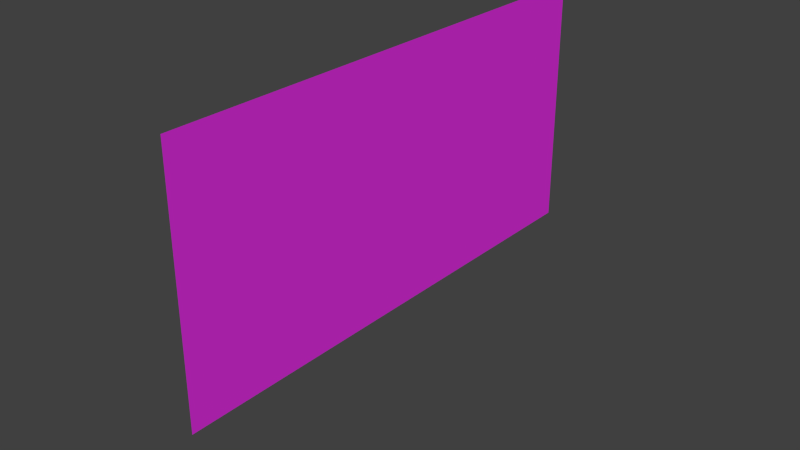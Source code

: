 # Source: lib_tanzorz_base.blend  (saved by Blender 2.69.0; exported with 4.5.12 LTS)
import bpy
from mathutils import Matrix  # noqa: F401  (used for matrix-valued properties, if any)

bpy.ops.wm.read_factory_settings(use_empty=True)
scene = bpy.context.scene
scene.name = 'Scene'

# ---- collections
col_collection_1 = bpy.data.collections.new('Collection 1'); scene.collection.children.link(col_collection_1)
col_collection_1.hide_render = True
col_collection_1.hide_viewport = True
col_collection_2 = bpy.data.collections.new('Collection 2'); scene.collection.children.link(col_collection_2)
col_collection_2.hide_render = True
col_collection_2.hide_viewport = True
col_collection_3 = bpy.data.collections.new('Collection 3'); scene.collection.children.link(col_collection_3)
col_collection_4 = bpy.data.collections.new('Collection 4'); scene.collection.children.link(col_collection_4)
col_collection_4.hide_render = True
col_collection_4.hide_viewport = True

# ---- images (referenced by path relative to the original .blend; pixels are not part of the script)
import os
ASSET_DIR = os.environ.get("B2B_ASSET_DIR", "")  # directory of the original .blend (textures are referenced by path, not embedded)
HERE = os.path.dirname(os.path.abspath(__file__))  # packed textures are extracted next to this script under _unpacked/

def load_image(name, relpath, width, height, colorspace="sRGB"):
    """Load a texture the original file referenced (path relative to the .blend, or extracted next to this script)."""
    p = next((c for c in (os.path.join(HERE, relpath), os.path.join(ASSET_DIR, relpath)) if relpath and os.path.exists(c)), "")
    if p:
        img = bpy.data.images.load(p, check_existing=True)
        img.name = name
    else:  # same state as the original file: an image datablock whose file is absent (Cycles renders it pink)
        img = bpy.data.images.new(name, width, height)
        img.source = "FILE"
        img.filepath = "//" + (relpath or name)
    img.colorspace_settings.name = colorspace
    return img
img_fence_barbed_mask_1024_png = load_image('fence_barbed_mask_1024.png', 'fence_barbed_mask_1024.png', 1024, 1024, 'sRGB')
img_fence_barbed_1024_png = load_image('fence_barbed_1024.png', 'fence_barbed_1024.png', 1024, 1024, 'sRGB')
img_fence_barbed_mask_1024_png_001 = load_image('fence_barbed_mask_1024.png.001', 'fence_barbed_mask_1024.png', 1024, 1024, 'sRGB')
img_fence_barbed_1024_png_001 = load_image('fence_barbed_1024.png.001', 'fence_barbed_1024.png', 1024, 1024, 'sRGB')

# ---- materials (node trees are filled in below, after node groups)
mat_material_tex_fence_barbed = bpy.data.materials.new('material_tex_fence_barbed')
mat_material_tex_fence_barbed.alpha_threshold = 0.0
mat_material_tex_fence_barbed.roughness = 0.5
mat_material_tex_fence_barbed.line_color = (0.0, 0.0, 0.0, 1.0)
mat_material_tex_fence_barbed_001 = bpy.data.materials.new('material_tex_fence_barbed.001')
mat_material_tex_fence_barbed_001.alpha_threshold = 0.0
mat_material_tex_fence_barbed_001.roughness = 0.5
mat_material_tex_fence_barbed_001.line_color = (0.0, 0.0, 0.0, 1.0)

# ---- material node trees
mat_material_tex_fence_barbed.use_nodes = True; mat_material_tex_fence_barbed.node_tree.nodes.clear()
_N = mat_material_tex_fence_barbed.node_tree.nodes; _L = mat_material_tex_fence_barbed.node_tree.links
n0 = _N.new('ShaderNodeTexImage'); n0.name = 'Image Texture.001'; n0.location = (-276, 195)
n0.width = 261
n0.image = img_fence_barbed_mask_1024_png
n1 = _N.new('ShaderNodeOutputMaterial'); n1.name = 'Material Output'; n1.location = (675, 411)
n2 = _N.new('ShaderNodeMixShader'); n2.name = 'Mix Shader'; n2.location = (459, 480)
n3 = _N.new('ShaderNodeBsdfDiffuse'); n3.name = 'Diffuse BSDF'; n3.location = (197, 574)
n4 = _N.new('ShaderNodeBsdfTransparent'); n4.name = 'Transparent BSDF.002'; n4.location = (250, 255)
n5 = _N.new('ShaderNodeTexImage'); n5.name = 'Image Texture'; n5.location = (-248, 461)
n5.width = 275
n5.image = img_fence_barbed_1024_png
_L.new(n2.outputs[0], n1.inputs[0])
_L.new(n4.outputs[0], n2.inputs[2])
_L.new(n3.outputs[0], n2.inputs[1])
_L.new(n5.outputs[0], n3.inputs[0])
_L.new(n0.outputs[0], n2.inputs[0])
n1.is_active_output = True
mat_material_tex_fence_barbed_001.use_nodes = True; mat_material_tex_fence_barbed_001.node_tree.nodes.clear()
_N = mat_material_tex_fence_barbed_001.node_tree.nodes; _L = mat_material_tex_fence_barbed_001.node_tree.links
n0 = _N.new('ShaderNodeTexImage'); n0.name = 'Image Texture.001'; n0.location = (-276, 195)
n0.width = 261
n0.image = img_fence_barbed_mask_1024_png_001
n1 = _N.new('ShaderNodeOutputMaterial'); n1.name = 'Material Output'; n1.location = (675, 411)
n2 = _N.new('ShaderNodeMixShader'); n2.name = 'Mix Shader'; n2.location = (459, 480)
n3 = _N.new('ShaderNodeBsdfDiffuse'); n3.name = 'Diffuse BSDF'; n3.location = (197, 574)
n4 = _N.new('ShaderNodeBsdfTransparent'); n4.name = 'Transparent BSDF.002'; n4.location = (250, 255)
n5 = _N.new('ShaderNodeTexImage'); n5.name = 'Image Texture'; n5.location = (-248, 461)
n5.width = 275
n5.image = img_fence_barbed_1024_png_001
_L.new(n2.outputs[0], n1.inputs[0])
_L.new(n4.outputs[0], n2.inputs[2])
_L.new(n3.outputs[0], n2.inputs[1])
_L.new(n5.outputs[0], n3.inputs[0])
_L.new(n0.outputs[0], n2.inputs[0])
n1.is_active_output = True

# ---- world
world_world = bpy.data.worlds.new('World'); scene.world = world_world
world_world.color = (0.05088, 0.05088, 0.05088)
world_world.use_sun_shadow = False
world_world.sun_shadow_jitter_overblur = 0.0
world_world.cycles.sampling_method = 'MANUAL'
world_world.cycles.sample_map_resolution = 256

# ---- meshes
me_plane = bpy.data.meshes.new('Plane')
me_plane.from_pydata([(0.0, -0.35, 0.0), (0.0, 0.15, 0.0), (0.0, -0.15, 0.0), (0.0, 0.35, 0.0), (0.0, -0.1, 1.0), (0.0, 0.1, 1.0), (0.35, 0.1625, 0.825), (-0.35, -0.1625, 0.825), (0.5, 0.025, 0.5), (0.5, 0.225, 0.5), (0.35, -0.0375, 0.825), (-0.35, -0.0875, 0.175), (-0.5, -0.225, 0.5), (-0.5, -0.025, 0.5), (-0.35, 0.0375, 0.825), (-0.35, -0.2875, 0.175), (0.35, 0.2875, 0.175), (0.35, 0.0875, 0.175)], [], [(7, 12, 13, 14), (17, 8, 9, 16), (1, 17, 16, 3), (8, 10, 6, 9), (4, 7, 14, 5), (15, 0, 2, 11), (10, 4, 5, 6), (12, 15, 11, 13)])
_uv = me_plane.uv_layers.new(name='UVMap')
_uv.uv.foreach_set('vector', [0.1875, 1.0, 0.125, 1.0, 0.125, 0.9688, 0.1875, 0.9688, 0.4375, 1.0, 0.375, 1.0, 0.375, 0.9688, 0.4375, 0.9688, 0.5, 1.0, 0.4375, 1.0, 0.4375, 0.9688, 0.5, 0.9688, 0.375, 1.0, 0.3125, 1.0, 0.3125, 0.9688, 0.375, 0.9688, 0.25, 1.0, 0.1875, 1.0, 0.1875, 0.9688, 0.25, 0.9688, 0.0625, 1.0, 0.000303, 1.0, 0.0, 0.9688, 0.0625, 0.9688, 0.3125, 1.0, 0.25, 1.0, 0.25, 0.9688, 0.3125, 0.9688, 0.125, 1.0, 0.0625, 1.0, 0.0625, 0.9688, 0.125, 0.9688])
me_plane.materials.append(mat_material_tex_fence_barbed)
me_plane.use_remesh_preserve_volume = False
me_plane.use_remesh_preserve_attributes = False
me_plane.use_mirror_vertex_groups = False
me_plane.update()
me_plane_002 = bpy.data.meshes.new('Plane.002')
me_plane_002.from_pydata([(0.0, -0.25, -0.1), (0.0, 0.25, -0.1), (0.0, -0.25, 0.1), (0.0, 0.25, 0.1), (0.0, 0.0, 1.1), (0.0, 0.0, 0.9), (0.275, 0.0625, 0.75), (-0.425, -0.0625, 0.9), (0.6, 0.125, 0.5), (0.4, 0.125, 0.5), (0.425, 0.0625, 0.9), (-0.275, -0.1875, 0.25), (-0.6, -0.125, 0.5), (-0.4, -0.125, 0.5), (-0.275, -0.0625, 0.75), (-0.424, -0.1875, 0.1), (0.275, 0.1875, 0.25), (0.425, 0.1875, 0.1)], [], [(7, 12, 13, 14), (17, 8, 9, 16), (1, 17, 16, 3), (8, 10, 6, 9), (4, 7, 14, 5), (15, 0, 2, 11), (10, 4, 5, 6), (12, 15, 11, 13)])
_uv = me_plane_002.uv_layers.new(name='UVMap')
_uv.uv.foreach_set('vector', [0.6875, 1.0, 0.625, 1.0, 0.625, 0.9688, 0.6875, 0.9688, 0.9375, 1.0, 0.875, 1.0, 0.875, 0.9688, 0.9375, 0.9688, 1.0, 1.0, 0.9375, 1.0, 0.9375, 0.9688, 1.0, 0.9688, 0.875, 1.0, 0.8125, 1.0, 0.8125, 0.9688, 0.875, 0.9688, 0.75, 1.0, 0.6875, 1.0, 0.6875, 0.9688, 0.75, 0.9688, 0.5625, 1.0, 0.5, 1.0, 0.5, 0.9688, 0.5625, 0.9688, 0.8125, 1.0, 0.75, 1.0, 0.75, 0.9688, 0.8125, 0.9688, 0.625, 1.0, 0.5625, 1.0, 0.5625, 0.9688, 0.625, 0.9688])
me_plane_002.materials.append(mat_material_tex_fence_barbed)
me_plane_002.use_remesh_preserve_volume = False
me_plane_002.use_remesh_preserve_attributes = False
me_plane_002.use_mirror_vertex_groups = False
me_plane_002.update()
me_fence = bpy.data.meshes.new('fence')
me_fence.from_pydata([(-6.398e-07, -2.0, -1.0), (6.398e-07, -2.0, 1.0), (-6.398e-07, 2.0, -1.0), (6.398e-07, 2.0, 1.0)], [], [(1, 0, 2, 3)])
_uv = me_fence.uv_layers.new(name='UVMap')
_uv.uv.foreach_set('vector', [0.0, 0.7324, 0.0, 0.4883, 0.5, 0.4883, 0.5, 0.7324])
me_fence.materials.append(mat_material_tex_fence_barbed)
me_fence.use_remesh_preserve_volume = False
me_fence.use_remesh_preserve_attributes = False
me_fence.use_mirror_vertex_groups = False
me_fence.update()
me_fence_001 = bpy.data.meshes.new('fence.001')
me_fence_001.from_pydata([(-6.398e-07, -2.0, -1.0), (6.398e-07, -2.0, 1.0), (-6.398e-07, 2.0, -1.0), (6.398e-07, 2.0, 1.0)], [], [(1, 0, 2, 3)])
_uv = me_fence_001.uv_layers.new(name='UVMap')
_uv.uv.foreach_set('vector', [0.0, 0.7324, 0.0, 0.4883, 0.5, 0.4883, 0.5, 0.7324])
me_fence_001.materials.append(mat_material_tex_fence_barbed_001)
me_fence_001.use_remesh_preserve_volume = False
me_fence_001.use_remesh_preserve_attributes = False
me_fence_001.use_mirror_vertex_groups = False
me_fence_001.update()
me_fence_002 = bpy.data.meshes.new('fence.002')
me_fence_002.from_pydata([(-6.398e-07, -2.0, -1.0), (6.398e-07, -2.0, 1.0), (-6.398e-07, 2.0, -1.0), (6.398e-07, 2.0, 1.0)], [], [(1, 0, 2, 3)])
_uv = me_fence_002.uv_layers.new(name='UVMap')
_uv.uv.foreach_set('vector', [0.5, 0.7324, 0.5, 0.4883, 1.0, 0.4883, 1.0, 0.7324])
me_fence_002.materials.append(mat_material_tex_fence_barbed)
me_fence_002.use_remesh_preserve_volume = False
me_fence_002.use_remesh_preserve_attributes = False
me_fence_002.use_mirror_vertex_groups = False
me_fence_002.update()
me_fence_003 = bpy.data.meshes.new('fence.003')
me_fence_003.from_pydata([(-6.398e-07, -2.0, -1.0), (6.398e-07, -2.0, 1.0), (-6.398e-07, 2.0, -1.0), (6.398e-07, 2.0, 1.0)], [], [(1, 0, 2, 3)])
_uv = me_fence_003.uv_layers.new(name='UVMap')
_uv.uv.foreach_set('vector', [0.0, 0.4883, 0.0, 0.2441, 0.5, 0.2441, 0.5, 0.4883])
me_fence_003.materials.append(mat_material_tex_fence_barbed)
me_fence_003.use_remesh_preserve_volume = False
me_fence_003.use_remesh_preserve_attributes = False
me_fence_003.use_mirror_vertex_groups = False
me_fence_003.update()

# ---- objects
ob_razor0 = bpy.data.objects.new('razor0', me_plane)
ob_razor1 = bpy.data.objects.new('razor1', me_plane_002)
ob_fenceplane = bpy.data.objects.new('fencePlane', me_fence)
ob_fenceplane_001 = bpy.data.objects.new('fencePlane.001', me_fence_001)
ob_fenceplane_002 = bpy.data.objects.new('fencePlane.002', me_fence_002)
ob_fenceplane_003 = bpy.data.objects.new('fencePlane.003', me_fence_003)

# ---- transforms, parenting, visibility, modifiers, constraints
ob_razor0.location = (0.0, 0.0, 0.0)
ob_razor0.color = (0.9892, 0.3136, 1.0, 0.2154)
ob_razor0.lineart.crease_threshold = 0.0
ob_razor1.parent = ob_razor0
ob_razor1.location = (0.0, 0.0, 0.0)
ob_razor1.color = (0.9892, 0.3136, 1.0, 0.2154)
ob_razor1.lineart.crease_threshold = 0.0
ob_fenceplane.location = (0.0, 0.0, 1.5)
ob_fenceplane.scale = (1.563, 1.5, 1.5)
ob_fenceplane.lineart.crease_threshold = 0.0
ob_fenceplane_001.location = (0.0, 0.0, 1.5)
ob_fenceplane_001.scale = (1.563, 1.5, 1.5)
ob_fenceplane_001.lineart.crease_threshold = 0.0
ob_fenceplane_002.location = (0.0, 0.0, 1.5)
ob_fenceplane_002.scale = (1.563, 1.5, 1.5)
ob_fenceplane_002.lineart.crease_threshold = 0.0
ob_fenceplane_003.location = (0.0, 0.0, 1.5)
ob_fenceplane_003.scale = (1.563, 1.5, 1.5)
ob_fenceplane_003.lineart.crease_threshold = 0.0

# ---- collection membership
col_collection_1.objects.link(ob_razor0)
col_collection_1.objects.link(ob_razor1)
col_collection_2.objects.link(ob_fenceplane)
col_collection_2.objects.link(ob_fenceplane_001)
col_collection_3.objects.link(ob_fenceplane_002)
col_collection_4.objects.link(ob_fenceplane_003)

# ---- scene / render settings (as saved in the file)
scene.frame_start = 1; scene.frame_end = 250; scene.frame_set(1)
scene.render.engine = 'CYCLES'
scene.render.image_settings.compression = 90
scene.render.resolution_percentage = 50
scene.render.dither_intensity = 0.0
scene.cycles.use_denoising = False
scene.cycles.samples = 10
scene.cycles.sampling_pattern = 'TABULATED_SOBOL'
scene.cycles.light_sampling_threshold = 0.0
scene.cycles.use_adaptive_sampling = False
scene.cycles.use_light_tree = False
scene.cycles.blur_glossy = 0.0
scene.cycles.volume_bounces = 1
scene.cycles.pixel_filter_type = 'GAUSSIAN'
scene.cycles.sample_clamp_indirect = 0.0
scene.view_settings.view_transform = 'Standard'
bpy.context.view_layer.update()

# ---- added for rendering (the .blend has no active camera and no usable light): camera, sun
cam_auto = bpy.data.cameras.new('AutoCamera')
cam_auto.lens = 50.0
cam_auto.sensor_width = 36.0
cam_auto.clip_end = 1000.0
ob_auto_camera = bpy.data.objects.new('AutoCamera', cam_auto)
scene.collection.objects.link(ob_auto_camera)
ob_auto_camera.location = (6.76364, -8.11637, 6.41091)
ob_auto_camera.rotation_euler = (1.09748, -7.21219e-08, 0.694738)
scene.camera = ob_auto_camera
light_auto_sun = bpy.data.lights.new('AutoSun', 'SUN')
light_auto_sun.energy = 3.0
light_auto_sun.angle = 0.0523599
ob_auto_sun = bpy.data.objects.new('AutoSun', light_auto_sun)
scene.collection.objects.link(ob_auto_sun)
ob_auto_sun.rotation_euler = (0.872665, 0.174533, 0.523599)
bpy.context.view_layer.update()
